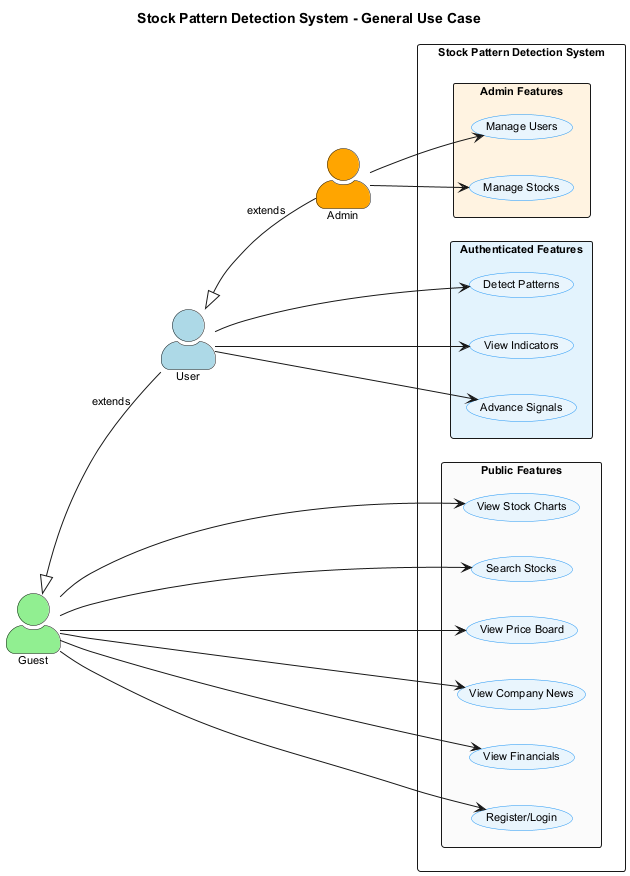

The diagram above was rendered by PlantUML. Its source (embedded in the PNG):
@startuml General Use Case Diagram
skinparam backgroundColor white
skinparam actorStyle awesome
skinparam defaultFontName Arial
skinparam defaultFontSize 11
skinparam usecaseBackgroundColor #E8F4FD
skinparam usecaseBorderColor #2196F3

title Stock Pattern Detection System - General Use Case

left to right direction

actor "Guest" as Guest #LightGreen
actor "User" as AuthUser #LightBlue
actor "Admin" as Admin #Orange

rectangle "Stock Pattern Detection System" {
    rectangle "Admin Features" #FFF3E0 {
        usecase "Manage Users" as UC12
        usecase "Manage Stocks" as UC11
    }

    rectangle "Public Features" #FAFAFA {
        usecase "View Stock Charts" as UC1
        usecase "Search Stocks" as UC2
        usecase "View Price Board" as UC3
        usecase "View Company News" as UC4
        usecase "View Financials" as UC5
        usecase "Register/Login" as UC6
    }
    
    rectangle "Authenticated Features" #E3F2FD {
        usecase "Detect Patterns" as UC7
        usecase "View Indicators" as UC8
        usecase "Advance Signals" as UC9
    }

}

Guest --> UC1
Guest --> UC2
Guest --> UC3
Guest --> UC4
Guest --> UC5
Guest --> UC6

AuthUser --> UC7
AuthUser --> UC8
AuthUser --> UC9

Admin --> UC11
Admin --> UC12

Guest <|-- AuthUser : extends
AuthUser <|-- Admin : extends

@enduml